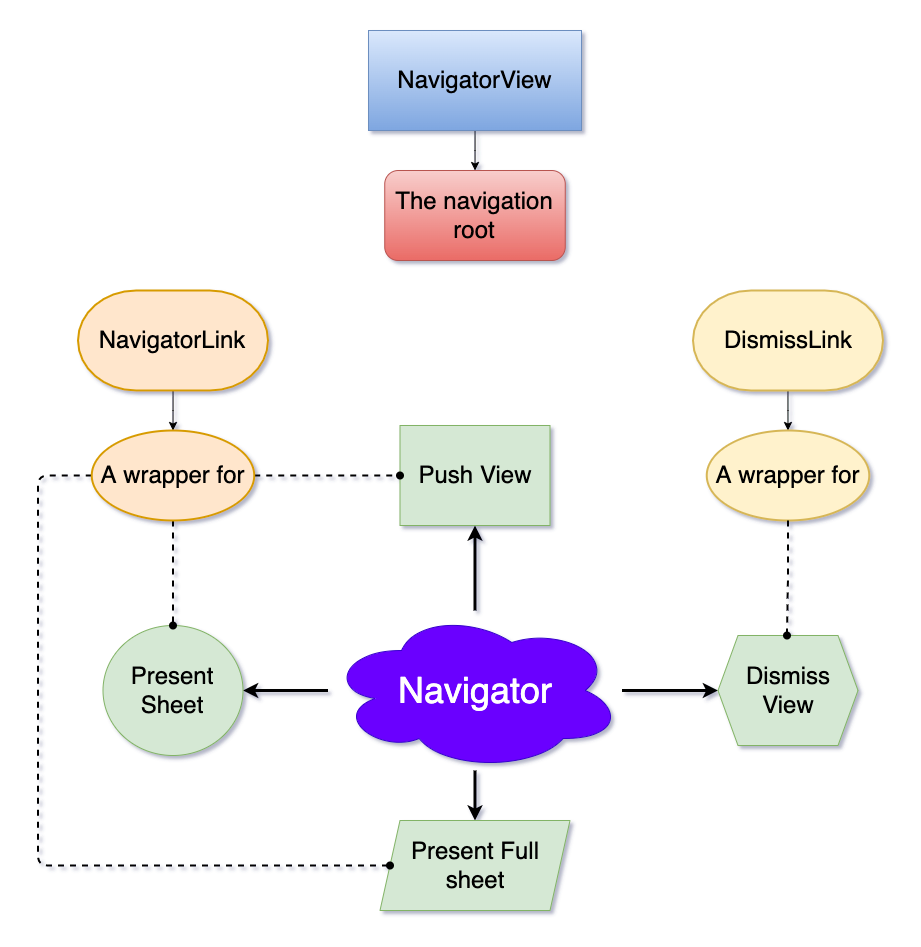

The diagram above was exported from draw.io. Its source (the exported page's mxGraphModel, read from the mxfile embedded in the PNG):
<mxGraphModel dx="2866.5" dy="564" grid="1" gridSize="10" guides="1" tooltips="1" connect="1" arrows="1" fold="1" page="1" pageScale="1.5" pageWidth="1169" pageHeight="827" background="#ffffff" math="0" shadow="0">
  <root>
    <mxCell id="0" />
    <mxCell id="1" parent="0" />
    <mxCell id="06pwE_DE92O4Sb1EJxij-16" value="" style="edgeStyle=orthogonalEdgeStyle;rounded=0;orthogonalLoop=1;jettySize=auto;html=1;fontSize=36;strokeWidth=3;" edge="1" parent="1" source="06pwE_DE92O4Sb1EJxij-5" target="06pwE_DE92O4Sb1EJxij-15">
      <mxGeometry relative="1" as="geometry" />
    </mxCell>
    <mxCell id="06pwE_DE92O4Sb1EJxij-18" value="" style="edgeStyle=orthogonalEdgeStyle;rounded=0;orthogonalLoop=1;jettySize=auto;html=1;fontSize=36;strokeWidth=3;" edge="1" parent="1" source="06pwE_DE92O4Sb1EJxij-5" target="06pwE_DE92O4Sb1EJxij-17">
      <mxGeometry relative="1" as="geometry" />
    </mxCell>
    <mxCell id="06pwE_DE92O4Sb1EJxij-20" value="" style="edgeStyle=orthogonalEdgeStyle;rounded=0;orthogonalLoop=1;jettySize=auto;html=1;fontSize=36;strokeWidth=3;" edge="1" parent="1" source="06pwE_DE92O4Sb1EJxij-5" target="06pwE_DE92O4Sb1EJxij-19">
      <mxGeometry relative="1" as="geometry" />
    </mxCell>
    <mxCell id="06pwE_DE92O4Sb1EJxij-22" value="" style="edgeStyle=orthogonalEdgeStyle;rounded=0;orthogonalLoop=1;jettySize=auto;html=1;fontSize=36;strokeWidth=3;" edge="1" parent="1" source="06pwE_DE92O4Sb1EJxij-5" target="06pwE_DE92O4Sb1EJxij-21">
      <mxGeometry relative="1" as="geometry" />
    </mxCell>
    <mxCell id="06pwE_DE92O4Sb1EJxij-5" value="&lt;font style=&quot;font-size: 36px&quot;&gt;Navigator&lt;/font&gt;" style="ellipse;shape=cloud;whiteSpace=wrap;html=1;align=center;fillColor=#6a00ff;strokeColor=#3700CC;fontColor=#ffffff;" vertex="1" parent="1">
      <mxGeometry x="-1120" y="620" width="294" height="160" as="geometry" />
    </mxCell>
    <mxCell id="06pwE_DE92O4Sb1EJxij-15" value="&lt;font style=&quot;font-size: 24px&quot;&gt;Push View&lt;/font&gt;" style="whiteSpace=wrap;html=1;fillColor=#d5e8d4;strokeColor=#82b366;" vertex="1" parent="1">
      <mxGeometry x="-1048" y="435" width="150" height="100" as="geometry" />
    </mxCell>
    <mxCell id="06pwE_DE92O4Sb1EJxij-17" value="&lt;span style=&quot;font-size: 24px&quot;&gt;Dismiss View&lt;/span&gt;" style="shape=hexagon;perimeter=hexagonPerimeter2;whiteSpace=wrap;html=1;fixedSize=1;fillColor=#d5e8d4;strokeColor=#82b366;" vertex="1" parent="1">
      <mxGeometry x="-730" y="645" width="140" height="110" as="geometry" />
    </mxCell>
    <mxCell id="06pwE_DE92O4Sb1EJxij-19" value="&lt;span style=&quot;font-size: 24px&quot;&gt;Present Sheet&lt;/span&gt;" style="ellipse;whiteSpace=wrap;html=1;fillColor=#d5e8d4;strokeColor=#82b366;" vertex="1" parent="1">
      <mxGeometry x="-1345" y="635" width="140" height="130" as="geometry" />
    </mxCell>
    <mxCell id="06pwE_DE92O4Sb1EJxij-21" value="&lt;font style=&quot;font-size: 24px&quot;&gt;Present Full sheet&lt;/font&gt;" style="shape=parallelogram;perimeter=parallelogramPerimeter;whiteSpace=wrap;html=1;fixedSize=1;fillColor=#d5e8d4;strokeColor=#82b366;" vertex="1" parent="1">
      <mxGeometry x="-1068" y="830" width="190" height="90" as="geometry" />
    </mxCell>
    <mxCell id="06pwE_DE92O4Sb1EJxij-25" value="" style="edgeStyle=orthogonalEdgeStyle;rounded=0;orthogonalLoop=1;jettySize=auto;html=1;fontSize=24;" edge="1" parent="1" source="06pwE_DE92O4Sb1EJxij-23" target="06pwE_DE92O4Sb1EJxij-24">
      <mxGeometry relative="1" as="geometry" />
    </mxCell>
    <mxCell id="06pwE_DE92O4Sb1EJxij-23" value="&lt;font style=&quot;font-size: 24px&quot;&gt;NavigatorView&lt;/font&gt;" style="whiteSpace=wrap;html=1;fillColor=#dae8fc;strokeColor=#6c8ebf;gradientColor=#7ea6e0;" vertex="1" parent="1">
      <mxGeometry x="-1079.5" y="40" width="213" height="100" as="geometry" />
    </mxCell>
    <mxCell id="06pwE_DE92O4Sb1EJxij-24" value="&lt;font style=&quot;font-size: 24px&quot;&gt;The navigation root&lt;/font&gt;" style="rounded=1;whiteSpace=wrap;html=1;fillColor=#f8cecc;strokeColor=#b85450;gradientColor=#ea6b66;" vertex="1" parent="1">
      <mxGeometry x="-1063.25" y="180" width="180.5" height="90" as="geometry" />
    </mxCell>
    <mxCell id="06pwE_DE92O4Sb1EJxij-28" value="" style="edgeStyle=orthogonalEdgeStyle;rounded=0;orthogonalLoop=1;jettySize=auto;html=1;fontSize=24;" edge="1" parent="1" source="06pwE_DE92O4Sb1EJxij-26" target="06pwE_DE92O4Sb1EJxij-27">
      <mxGeometry relative="1" as="geometry" />
    </mxCell>
    <mxCell id="06pwE_DE92O4Sb1EJxij-26" value="NavigatorLink" style="strokeWidth=2;html=1;shape=mxgraph.flowchart.terminator;whiteSpace=wrap;fontSize=24;fillColor=#ffe6cc;strokeColor=#d79b00;" vertex="1" parent="1">
      <mxGeometry x="-1370" y="300" width="190" height="100" as="geometry" />
    </mxCell>
    <mxCell id="06pwE_DE92O4Sb1EJxij-31" value="" style="edgeStyle=orthogonalEdgeStyle;rounded=1;orthogonalLoop=1;jettySize=auto;html=1;fontSize=24;dashed=1;endArrow=oval;endFill=1;strokeWidth=2;" edge="1" parent="1" source="06pwE_DE92O4Sb1EJxij-27" target="06pwE_DE92O4Sb1EJxij-19">
      <mxGeometry relative="1" as="geometry">
        <mxPoint x="-654.9705882352941" y="555" as="targetPoint" />
      </mxGeometry>
    </mxCell>
    <mxCell id="06pwE_DE92O4Sb1EJxij-33" value="" style="edgeStyle=orthogonalEdgeStyle;rounded=1;orthogonalLoop=1;jettySize=auto;html=1;fontSize=24;entryX=0;entryY=0.5;entryDx=0;entryDy=0;dashed=1;endArrow=oval;endFill=1;strokeWidth=2;" edge="1" parent="1" source="06pwE_DE92O4Sb1EJxij-27" target="06pwE_DE92O4Sb1EJxij-15">
      <mxGeometry relative="1" as="geometry">
        <mxPoint x="-857.5" y="415" as="targetPoint" />
      </mxGeometry>
    </mxCell>
    <mxCell id="06pwE_DE92O4Sb1EJxij-35" value="" style="edgeStyle=orthogonalEdgeStyle;rounded=1;orthogonalLoop=1;jettySize=auto;html=1;fontSize=24;dashed=1;endArrow=oval;endFill=1;entryX=0;entryY=0.5;entryDx=0;entryDy=0;exitX=0;exitY=0.5;exitDx=0;exitDy=0;strokeWidth=2;" edge="1" parent="1" source="06pwE_DE92O4Sb1EJxij-27" target="06pwE_DE92O4Sb1EJxij-21">
      <mxGeometry relative="1" as="geometry">
        <mxPoint x="-1356" y="430" as="sourcePoint" />
        <mxPoint x="-1070" y="865" as="targetPoint" />
        <Array as="points">
          <mxPoint x="-1410" y="485" />
          <mxPoint x="-1410" y="875" />
        </Array>
      </mxGeometry>
    </mxCell>
    <mxCell id="06pwE_DE92O4Sb1EJxij-27" value="A wrapper for" style="ellipse;whiteSpace=wrap;html=1;fontSize=24;strokeWidth=2;fillColor=#ffe6cc;strokeColor=#d79b00;" vertex="1" parent="1">
      <mxGeometry x="-1356.25" y="440" width="162.5" height="90" as="geometry" />
    </mxCell>
    <mxCell id="06pwE_DE92O4Sb1EJxij-36" value="" style="edgeStyle=orthogonalEdgeStyle;rounded=0;orthogonalLoop=1;jettySize=auto;html=1;fontSize=24;" edge="1" parent="1" source="06pwE_DE92O4Sb1EJxij-37" target="06pwE_DE92O4Sb1EJxij-38">
      <mxGeometry relative="1" as="geometry" />
    </mxCell>
    <mxCell id="06pwE_DE92O4Sb1EJxij-37" value="DismissLink" style="strokeWidth=2;html=1;shape=mxgraph.flowchart.terminator;whiteSpace=wrap;fontSize=24;fillColor=#fff2cc;strokeColor=#d6b656;" vertex="1" parent="1">
      <mxGeometry x="-755" y="300" width="190" height="100" as="geometry" />
    </mxCell>
    <mxCell id="06pwE_DE92O4Sb1EJxij-38" value="A wrapper for" style="ellipse;whiteSpace=wrap;html=1;fontSize=24;strokeWidth=2;fillColor=#fff2cc;strokeColor=#d6b656;" vertex="1" parent="1">
      <mxGeometry x="-741.25" y="440" width="162.5" height="90" as="geometry" />
    </mxCell>
    <mxCell id="06pwE_DE92O4Sb1EJxij-39" value="" style="edgeStyle=orthogonalEdgeStyle;rounded=1;orthogonalLoop=1;jettySize=auto;html=1;fontSize=24;dashed=1;endArrow=oval;endFill=1;exitX=0.5;exitY=1;exitDx=0;exitDy=0;strokeWidth=2;" edge="1" parent="1" source="06pwE_DE92O4Sb1EJxij-38">
      <mxGeometry relative="1" as="geometry">
        <mxPoint x="-650" y="500" as="sourcePoint" />
        <mxPoint x="-661" y="645" as="targetPoint" />
      </mxGeometry>
    </mxCell>
  </root>
</mxGraphModel>